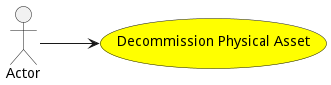

The diagram above was rendered by PlantUML. Its source (embedded in the PNG):
@startuml


left to right direction

usecase "Decommission Physical Asset" as DecommissionPhysicalAsset #yellow

Actor "Actor" as Actor

Actor --> DecommissionPhysicalAsset











@enduml